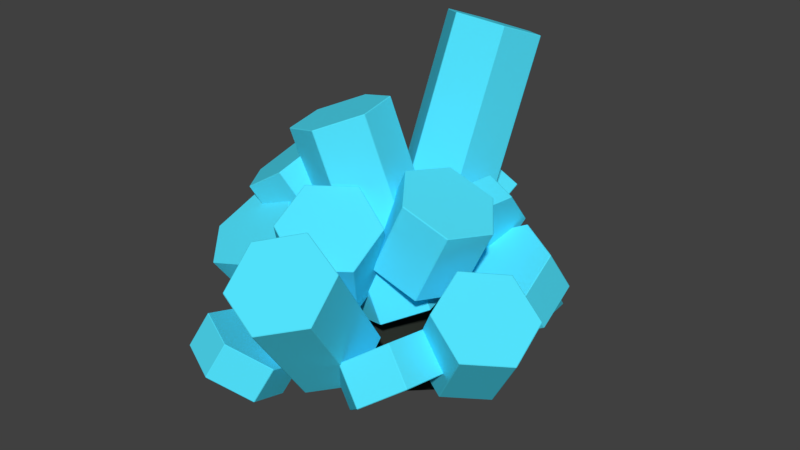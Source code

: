 # Source: Utrium.blend  (saved by Blender 2.79.0; exported with 4.5.12 LTS)
import bpy
from mathutils import Matrix  # noqa: F401  (used for matrix-valued properties, if any)

bpy.ops.wm.read_factory_settings(use_empty=True)
scene = bpy.context.scene
scene.name = 'Scene'

# ---- collections
col_collection_1 = bpy.data.collections.new('Collection 1'); scene.collection.children.link(col_collection_1)

# ---- materials (node trees are filled in below, after node groups)
mat_rock = bpy.data.materials.new('Rock')
mat_rock.alpha_threshold = 0.0
mat_rock.use_transparent_shadow = False
mat_rock.diffuse_color = (0.02418, 0.02909, 0.02332, 1.0)
mat_rock.roughness = 0.5
mat_utrium = bpy.data.materials.new('Utrium')
mat_utrium.alpha_threshold = 0.0
mat_utrium.use_transparent_shadow = False
mat_utrium.diffuse_color = (0.08615, 0.7829, 1.0, 1.0)
mat_utrium.roughness = 0.5

# ---- material node trees

# ---- world
world_world = bpy.data.worlds.new('World'); scene.world = world_world
world_world.color = (0.05088, 0.05088, 0.05088)
world_world.use_sun_shadow = False
world_world.sun_shadow_jitter_overblur = 0.0
world_world.cycles.sampling_method = 'MANUAL'

# ---- meshes
me_circle_004 = bpy.data.meshes.new('Circle.004')
me_circle_004.from_pydata([(0.08373, 0.007688, 0.2472), (-0.1789, 0.02142, 0.1591), (-0.1694, 0.02142, -0.09671), (0.05993, 0.01264, -0.1243), (0.2196, 0.02142, 0.02967), (0.01305, 0.1491, 0.04581), (0.2432, -0.09982, 0.1161), (0.1919, -0.07481, -0.01834), (0.00588, -0.07481, 0.2376), (0.1477, -0.08411, 0.2387), (-0.2393, -0.09982, 0.1161), (-0.1472, -0.09982, 0.243), (-0.1472, -0.09982, -0.1675), (-0.2393, -0.09982, -0.04066), (0.1511, -0.09982, -0.1675), (0.001939, -0.09982, -0.216), (0.1683, 0.0238, 0.1752), (-0.06475, 0.03356, 0.243), (-0.1536, 0.03106, 0.05247), (-0.07481, 0.03754, -0.1549), (0.1772, 0.03754, -0.07297), (0.04015, 0.09339, 0.1274), (0.09762, 0.09339, 0.0483), (-0.1176, 0.1042, 0.1146), (-0.07898, 0.08247, -0.02726), (0.04315, 0.116, -0.08911)], [], [(0, 16, 21), (1, 17, 23), (2, 18, 24), (3, 19, 25), (4, 20, 22), (22, 25, 5), (22, 20, 25), (20, 3, 25), (25, 24, 5), (25, 19, 24), (19, 2, 24), (24, 23, 5), (24, 18, 23), (18, 1, 23), (23, 21, 5), (23, 17, 21), (17, 0, 21), (21, 22, 5), (21, 16, 22), (16, 4, 22), (7, 20, 4), (7, 14, 20), (14, 3, 20), (15, 19, 3), (15, 12, 19), (12, 2, 19), (13, 18, 2), (13, 10, 18), (10, 1, 18), (11, 17, 1), (11, 8, 17), (8, 0, 17), (9, 16, 0), (9, 6, 16), (6, 4, 16), (14, 15, 3), (12, 13, 2), (10, 11, 1), (8, 9, 0), (6, 7, 4)])
me_circle_004.polygons.foreach_set('use_smooth', [True] * 40)
me_circle_004.materials.append(mat_rock)
me_circle_004.use_remesh_preserve_volume = False
me_circle_004.use_remesh_preserve_attributes = False
me_circle_004.use_mirror_vertex_groups = False
me_circle_004.update()
me_circle_003 = bpy.data.meshes.new('Circle.003')
me_circle_003.from_pydata([(0.06595, 0.174, -0.05994), (-0.04567, 0.126, 0.04526), (-0.01175, 0.1223, 0.2023), (0.1338, 0.1665, 0.2541), (0.2454, 0.2144, 0.1489), (0.2115, 0.2182, -0.008112), (-0.1401, 0.7832, -0.0009598), (-0.2517, 0.7353, 0.1042), (-0.2178, 0.7315, 0.2613), (-0.07223, 0.7757, 0.3131), (0.03938, 0.8237, 0.2079), (0.005459, 0.8274, 0.05087), (0.08375, 0.3866, 0.002658), (0.03206, 0.4119, 0.1527), (0.124, 0.3696, 0.2775), (0.2677, 0.3022, 0.2523), (0.3194, 0.2769, 0.1023), (0.2274, 0.3191, -0.02255), (0.1986, 0.6318, 0.0009561), (0.1469, 0.6571, 0.151), (0.2389, 0.6149, 0.2758), (0.3825, 0.5474, 0.2506), (0.4342, 0.5221, 0.1006), (0.3423, 0.5644, -0.02425), (0.509, 0.1099, 0.05973), (0.3813, 0.2024, 0.029), (0.2688, 0.224, 0.1417), (0.284, 0.1532, 0.2851), (0.4118, 0.06065, 0.3158), (0.5243, 0.039, 0.2031), (0.6515, 0.3392, 0.1579), (0.5237, 0.4317, 0.1272), (0.4113, 0.4534, 0.2399), (0.4265, 0.3825, 0.3833), (0.5542, 0.29, 0.414), (0.6667, 0.2683, 0.3013), (0.2331, 0.4514, -0.2462), (0.2466, 0.5711, -0.1401), (0.1961, 0.5505, 0.01101), (0.1322, 0.4102, 0.05606), (0.1187, 0.2905, -0.05005), (0.1692, 0.3111, -0.2012), (0.3407, 0.4209, -0.2116), (0.3542, 0.5406, -0.1055), (0.3037, 0.52, 0.0457), (0.2398, 0.3798, 0.09074), (0.2263, 0.2601, -0.01536), (0.2768, 0.2807, -0.1665), (-0.05998, 0.3593, -0.04312), (-0.1958, 0.2735, -0.03912), (-0.2414, 0.2015, 0.09714), (-0.1512, 0.2154, 0.2294), (-0.01537, 0.3012, 0.2254), (0.03022, 0.3731, 0.08914), (-0.251, 0.6661, 0.05498), (-0.3868, 0.5803, 0.05898), (-0.4324, 0.5084, 0.1952), (-0.3422, 0.5222, 0.3275), (-0.2064, 0.6081, 0.3235), (-0.1608, 0.68, 0.1872), (-0.04874, 0.3872, 0.1252), (-0.1759, 0.3899, 0.2234), (-0.1713, 0.3106, 0.3631), (-0.03941, 0.2287, 0.4046), (0.08778, 0.226, 0.3065), (0.08311, 0.3053, 0.1668), (0.05235, 0.6132, 0.2501), (-0.07484, 0.6159, 0.3483), (-0.07017, 0.5366, 0.488), (0.06168, 0.4546, 0.5295), (0.1889, 0.452, 0.4313), (0.1842, 0.5313, 0.2916), (-0.08812, 0.0994, -0.1895), (-0.2485, 0.1038, -0.1811), (-0.3206, 0.1591, -0.04856), (-0.2322, 0.2101, 0.07559), (-0.07175, 0.2057, 0.06718), (0.0002713, 0.1504, -0.06538), (-0.08644, 0.3977, -0.3132), (-0.2469, 0.4021, -0.3048), (-0.3189, 0.4575, -0.1722), (-0.2305, 0.5084, -0.04809), (-0.07007, 0.5041, -0.0565), (0.00195, 0.4487, -0.1891), (0.1875, 0.2104, -0.1311), (0.07392, 0.1767, -0.2396), (-0.08098, 0.1996, -0.2036), (-0.1223, 0.2562, -0.05899), (-0.008694, 0.2899, 0.04956), (0.1462, 0.267, 0.01351), (0.2325, 0.9482, -0.4072), (0.1189, 0.9145, -0.5158), (-0.03597, 0.9375, -0.4797), (-0.07728, 0.9941, -0.3351), (0.03632, 1.028, -0.2266), (0.1912, 1.005, -0.2626), (-0.1653, 0.02764, -0.1846), (-0.05572, 0.1125, -0.266), (-0.0971, 0.1878, -0.4017), (-0.248, 0.1783, -0.4561), (-0.3576, 0.09345, -0.3747), (-0.3162, 0.01813, -0.2389), (-0.1987, 0.1408, -0.1116), (-0.08913, 0.2256, -0.193), (-0.1305, 0.3009, -0.3288), (-0.2814, 0.2914, -0.3832), (-0.391, 0.2066, -0.3018), (-0.3496, 0.1313, -0.166), (0.3594, 0.04501, -0.241), (0.3212, -0.06307, -0.3537), (0.177, -0.05789, -0.4244), (0.07099, 0.05537, -0.3825), (0.1092, 0.1635, -0.2699), (0.2534, 0.1583, -0.1992), (0.4048, 0.1197, -0.3281), (0.3666, 0.01163, -0.4407), (0.2224, 0.01681, -0.5115), (0.1164, 0.1301, -0.4696), (0.1546, 0.2381, -0.3569), (0.2988, 0.233, -0.2862), (0.1673, 0.3587, -0.2834), (0.1553, 0.4043, -0.437), (0.06243, 0.3212, -0.5384), (-0.01844, 0.1925, -0.4863), (-0.006427, 0.1469, -0.3326), (0.08645, 0.23, -0.2312), (0.01174, 0.4754, -0.2366), (-0.0002704, 0.521, -0.3902), (-0.09315, 0.4379, -0.4916), (-0.174, 0.3092, -0.4394), (-0.162, 0.2636, -0.2858), (-0.06913, 0.3467, -0.1844), (0.3822, 0.2735, -0.2817), (0.2441, 0.2161, -0.2229), (0.2443, 0.1285, -0.08819), (0.3827, 0.09818, -0.01233), (0.5208, 0.1555, -0.07116), (0.5205, 0.2432, -0.2059), (0.3623, 0.4178, -0.1878), (0.2242, 0.3604, -0.1289), (0.2244, 0.2728, 0.005756), (0.3628, 0.2425, 0.08161), (0.5009, 0.2998, 0.02278), (0.5007, 0.3875, -0.1119), (-0.102, 0.1215, 0.3425), (-0.04595, 0.2145, 0.224), (-0.144, 0.2618, 0.1058), (-0.298, 0.2161, 0.106), (-0.3541, 0.1231, 0.2245), (-0.2561, 0.07586, 0.3428), (-0.1773, 0.3767, 0.507), (-0.1213, 0.4696, 0.3885), (-0.2193, 0.5169, 0.2703), (-0.3734, 0.4713, 0.2706), (-0.4294, 0.3783, 0.3891), (-0.3314, 0.331, 0.5073), (0.3591, 0.08752, 0.2627), (0.2423, 0.009864, 0.341), (0.226, 0.02828, 0.4998), (0.3266, 0.1244, 0.5803), (0.4434, 0.202, 0.502), (0.4597, 0.1836, 0.3432), (0.2737, 0.1947, 0.2415), (0.1569, 0.117, 0.3198), (0.1406, 0.1355, 0.4786), (0.2411, 0.2315, 0.5591), (0.358, 0.3092, 0.4808), (0.3743, 0.2908, 0.322), (-0.2926, 0.08214, 0.5368), (-0.2621, 0.1433, 0.6823), (-0.1168, 0.1245, 0.7484), (-0.002185, 0.04452, 0.6692), (-0.03275, -0.01663, 0.5237), (-0.178, 0.002178, 0.4576), (-0.2552, 0.1875, 0.4847), (-0.2247, 0.2486, 0.6301), (-0.07943, 0.2298, 0.6963), (0.03523, 0.1499, 0.617), (0.004665, 0.08872, 0.4716), (-0.1406, 0.1075, 0.4054), (0.194, 0.1801, 0.3221), (0.05057, 0.2437, 0.2875), (-0.07695, 0.2091, 0.3789), (-0.06104, 0.1108, 0.505), (0.08237, 0.04709, 0.5397), (0.2099, 0.08174, 0.4483), (0.2934, 0.5571, 0.6036), (0.15, 0.6208, 0.5689), (0.02245, 0.5862, 0.6604), (0.03835, 0.4878, 0.7865), (0.1818, 0.4242, 0.8211), (0.3093, 0.4588, 0.7297)], [], [(0, 6, 11, 5), (4, 10, 9, 3), (2, 8, 7, 1), (5, 11, 10, 4), (3, 9, 8, 2), (1, 7, 6, 0), (9, 10, 11, 8), (6, 7, 8, 11), (0, 5, 2, 1), (3, 2, 5, 4), (12, 18, 23, 17), (16, 22, 21, 15), (14, 20, 19, 13), (17, 23, 22, 16), (15, 21, 20, 14), (13, 19, 18, 12), (21, 22, 23, 20), (18, 19, 20, 23), (12, 17, 14, 13), (15, 14, 17, 16), (24, 30, 35, 29), (28, 34, 33, 27), (26, 32, 31, 25), (29, 35, 34, 28), (27, 33, 32, 26), (25, 31, 30, 24), (33, 34, 35, 32), (30, 31, 32, 35), (24, 29, 26, 25), (27, 26, 29, 28), (36, 42, 47, 41), (40, 46, 45, 39), (38, 44, 43, 37), (41, 47, 46, 40), (39, 45, 44, 38), (37, 43, 42, 36), (45, 46, 47, 44), (42, 43, 44, 47), (36, 41, 38, 37), (39, 38, 41, 40), (48, 54, 59, 53), (52, 58, 57, 51), (50, 56, 55, 49), (53, 59, 58, 52), (51, 57, 56, 50), (49, 55, 54, 48), (57, 58, 59, 56), (54, 55, 56, 59), (48, 53, 50, 49), (51, 50, 53, 52), (60, 66, 71, 65), (64, 70, 69, 63), (62, 68, 67, 61), (65, 71, 70, 64), (63, 69, 68, 62), (61, 67, 66, 60), (69, 70, 71, 68), (66, 67, 68, 71), (60, 65, 62, 61), (63, 62, 65, 64), (72, 78, 83, 77), (76, 82, 81, 75), (74, 80, 79, 73), (77, 83, 82, 76), (75, 81, 80, 74), (73, 79, 78, 72), (81, 82, 83, 80), (78, 79, 80, 83), (72, 77, 74, 73), (75, 74, 77, 76), (84, 90, 95, 89), (88, 94, 93, 87), (86, 92, 91, 85), (89, 95, 94, 88), (87, 93, 92, 86), (85, 91, 90, 84), (93, 94, 95, 92), (90, 91, 92, 95), (84, 89, 86, 85), (87, 86, 89, 88), (96, 102, 107, 101), (100, 106, 105, 99), (98, 104, 103, 97), (101, 107, 106, 100), (99, 105, 104, 98), (97, 103, 102, 96), (105, 106, 107, 104), (102, 103, 104, 107), (96, 101, 98, 97), (99, 98, 101, 100), (108, 114, 119, 113), (112, 118, 117, 111), (110, 116, 115, 109), (113, 119, 118, 112), (111, 117, 116, 110), (109, 115, 114, 108), (117, 118, 119, 116), (114, 115, 116, 119), (108, 113, 110, 109), (111, 110, 113, 112), (120, 126, 131, 125), (124, 130, 129, 123), (122, 128, 127, 121), (125, 131, 130, 124), (123, 129, 128, 122), (121, 127, 126, 120), (129, 130, 131, 128), (126, 127, 128, 131), (120, 125, 122, 121), (123, 122, 125, 124), (132, 138, 143, 137), (136, 142, 141, 135), (134, 140, 139, 133), (137, 143, 142, 136), (135, 141, 140, 134), (133, 139, 138, 132), (141, 142, 143, 140), (138, 139, 140, 143), (132, 137, 134, 133), (135, 134, 137, 136), (144, 150, 155, 149), (148, 154, 153, 147), (146, 152, 151, 145), (149, 155, 154, 148), (147, 153, 152, 146), (145, 151, 150, 144), (153, 154, 155, 152), (150, 151, 152, 155), (144, 149, 146, 145), (147, 146, 149, 148), (156, 162, 167, 161), (160, 166, 165, 159), (158, 164, 163, 157), (161, 167, 166, 160), (159, 165, 164, 158), (157, 163, 162, 156), (165, 166, 167, 164), (162, 163, 164, 167), (156, 161, 158, 157), (159, 158, 161, 160), (168, 174, 179, 173), (172, 178, 177, 171), (170, 176, 175, 169), (173, 179, 178, 172), (171, 177, 176, 170), (169, 175, 174, 168), (177, 178, 179, 176), (174, 175, 176, 179), (168, 173, 170, 169), (171, 170, 173, 172), (180, 186, 191, 185), (184, 190, 189, 183), (182, 188, 187, 181), (185, 191, 190, 184), (183, 189, 188, 182), (181, 187, 186, 180), (189, 190, 191, 188), (186, 187, 188, 191), (180, 185, 182, 181), (183, 182, 185, 184)])
me_circle_003.materials.append(mat_utrium)
me_circle_003.use_remesh_preserve_volume = False
me_circle_003.use_remesh_preserve_attributes = False
me_circle_003.use_mirror_vertex_groups = False
me_circle_003.update()

# ---- objects
ob_rock = bpy.data.objects.new('Rock', me_circle_004)
ob_utrium = bpy.data.objects.new('Utrium', me_circle_003)

# ---- transforms, parenting, visibility, modifiers, constraints
ob_rock.location = (-0.001939, 0.0002167, -0.003033)
ob_rock.rotation_euler = (1.571, -0.0, 0.0)
ob_rock.lineart.crease_threshold = 0.0
_m = ob_rock.modifiers.new('Bevel', 'BEVEL')
_m.width = 0.003
_m.width_pct = 0.003
_m.offset_type = 'WIDTH'
_m.spread = 0.0
ob_utrium.location = (-0.001939, 0.0002167, -0.003033)
ob_utrium.rotation_euler = (1.571, -0.0, 0.0)
ob_utrium.lineart.crease_threshold = 0.0
_m = ob_utrium.modifiers.new('Bevel', 'BEVEL')
_m.width = 0.003
_m.width_pct = 0.003
_m.offset_type = 'WIDTH'
_m.spread = 0.0

# ---- collection membership
col_collection_1.objects.link(ob_rock)
col_collection_1.objects.link(ob_utrium)

# ---- scene / render settings (as saved in the file)
scene.frame_start = 1; scene.frame_end = 250; scene.frame_set(1)
scene.render.engine = 'BLENDER_EEVEE_NEXT'
scene.render.resolution_percentage = 50
scene.render.dither_intensity = 0.0
scene.cycles.use_denoising = False
scene.cycles.samples = 128
scene.cycles.sampling_pattern = 'TABULATED_SOBOL'
scene.cycles.light_sampling_threshold = 0.0
scene.cycles.use_adaptive_sampling = False
scene.cycles.use_light_tree = False
scene.cycles.blur_glossy = 0.0
scene.cycles.sample_clamp_indirect = 0.0
scene.view_settings.view_transform = 'Standard'
bpy.context.view_layer.update()

# ---- added for rendering (the .blend has no active camera and no usable light): camera, sun
cam_auto = bpy.data.cameras.new('AutoCamera')
cam_auto.lens = 50.0
cam_auto.sensor_width = 36.0
cam_auto.clip_end = 1000.0
ob_auto_camera = bpy.data.objects.new('AutoCamera', cam_auto)
scene.collection.objects.link(ob_auto_camera)
ob_auto_camera.location = (2.03683, -2.44658, 1.99766)
ob_auto_camera.rotation_euler = (1.09748, -7.21219e-08, 0.694738)
scene.camera = ob_auto_camera
light_auto_sun = bpy.data.lights.new('AutoSun', 'SUN')
light_auto_sun.energy = 3.0
light_auto_sun.angle = 0.0523599
ob_auto_sun = bpy.data.objects.new('AutoSun', light_auto_sun)
scene.collection.objects.link(ob_auto_sun)
ob_auto_sun.rotation_euler = (0.872665, 0.174533, 0.523599)
bpy.context.view_layer.update()
